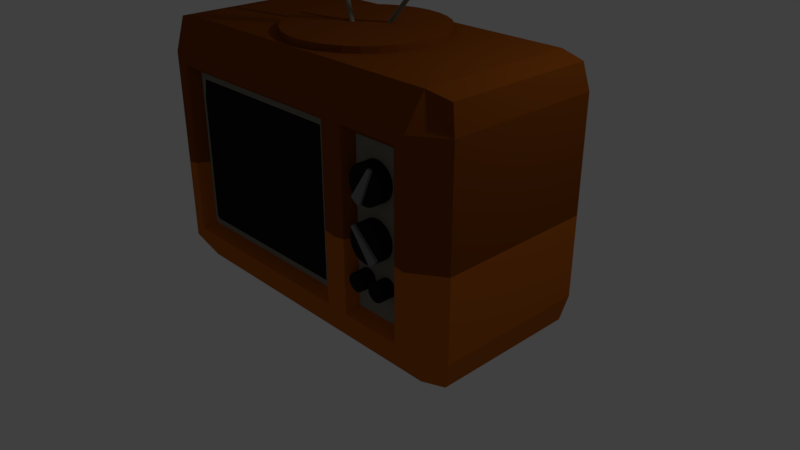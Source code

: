 # Source: TV_v1.blend  (saved by Blender 2.78.0; exported with 4.5.12 LTS)
import bpy
from mathutils import Matrix  # noqa: F401  (used for matrix-valued properties, if any)

bpy.ops.wm.read_factory_settings(use_empty=True)
scene = bpy.context.scene
scene.name = 'Scene'

# ---- collections
col_collection_1 = bpy.data.collections.new('Collection 1'); scene.collection.children.link(col_collection_1)

# ---- materials (node trees are filled in below, after node groups)
mat_black = bpy.data.materials.new('black')
mat_black.alpha_threshold = 0.0
mat_black.diffuse_color = (0.01444, 0.01444, 0.01444, 1.0)
mat_black.roughness = 0.5
mat_brown = bpy.data.materials.new('brown')
mat_brown.alpha_threshold = 0.0
mat_brown.diffuse_color = (0.2266, 0.05658, 0.004927, 1.0)
mat_brown.roughness = 0.5
mat_white = bpy.data.materials.new('white')
mat_white.alpha_threshold = 0.0
mat_white.diffuse_color = (0.2529, 0.2376, 0.195, 1.0)
mat_white.roughness = 0.5
mat_grey = bpy.data.materials.new('grey')
mat_grey.alpha_threshold = 0.0
mat_grey.diffuse_color = (0.196, 0.196, 0.196, 1.0)
mat_grey.roughness = 0.5
mat_bright_brown = bpy.data.materials.new('bright brown')
mat_bright_brown.alpha_threshold = 0.0
mat_bright_brown.roughness = 0.5
mat_vanilla = bpy.data.materials.new('vanilla')
mat_vanilla.alpha_threshold = 0.0
mat_vanilla.diffuse_color = (0.4969, 0.1248, 0.01161, 1.0)
mat_vanilla.roughness = 0.5

# ---- material node trees
mat_black.use_nodes = True; mat_black.node_tree.nodes.clear()
_N = mat_black.node_tree.nodes; _L = mat_black.node_tree.links
n0 = _N.new('ShaderNodeOutputMaterial'); n0.name = 'Material Output'; n0.location = (300, 300)
n1 = _N.new('ShaderNodeBsdfDiffuse'); n1.name = 'Diffuse BSDF'; n1.location = (10, 300)
n1.inputs[0].default_value = (0.01467, 0.01467, 0.01467, 1.0)
_L.new(n1.outputs[0], n0.inputs[0])
n0.is_active_output = True
mat_brown.use_nodes = True; mat_brown.node_tree.nodes.clear()
_N = mat_brown.node_tree.nodes; _L = mat_brown.node_tree.links
n0 = _N.new('ShaderNodeOutputMaterial'); n0.name = 'Material Output'; n0.location = (300, 300)
n1 = _N.new('ShaderNodeBsdfDiffuse'); n1.name = 'Diffuse BSDF'; n1.location = (10, 300)
n1.inputs[0].default_value = (0.2266, 0.05658, 0.004927, 1.0)
_L.new(n1.outputs[0], n0.inputs[0])
n0.is_active_output = True
mat_white.use_nodes = True; mat_white.node_tree.nodes.clear()
_N = mat_white.node_tree.nodes; _L = mat_white.node_tree.links
n0 = _N.new('ShaderNodeOutputMaterial'); n0.name = 'Material Output'; n0.location = (300, 300)
n1 = _N.new('ShaderNodeBsdfDiffuse'); n1.name = 'Diffuse BSDF'; n1.location = (10, 300)
n1.inputs[0].default_value = (0.2542, 0.2384, 0.1946, 1.0)
_L.new(n1.outputs[0], n0.inputs[0])
n0.is_active_output = True
mat_grey.use_nodes = True; mat_grey.node_tree.nodes.clear()
_N = mat_grey.node_tree.nodes; _L = mat_grey.node_tree.links
n0 = _N.new('ShaderNodeOutputMaterial'); n0.name = 'Material Output'; n0.location = (300, 300)
n1 = _N.new('ShaderNodeBsdfDiffuse'); n1.name = 'Diffuse BSDF'; n1.location = (10, 300)
n1.inputs[0].default_value = (0.214, 0.214, 0.214, 1.0)
_L.new(n1.outputs[0], n0.inputs[0])
n0.is_active_output = True
mat_bright_brown.use_nodes = True; mat_bright_brown.node_tree.nodes.clear()
_N = mat_bright_brown.node_tree.nodes; _L = mat_bright_brown.node_tree.links
n0 = _N.new('ShaderNodeOutputMaterial'); n0.name = 'Material Output'; n0.location = (300, 300)
n1 = _N.new('ShaderNodeBsdfDiffuse'); n1.name = 'Diffuse BSDF'; n1.location = (10, 300)
n1.inputs[0].default_value = (0.2203, 0.09313, 0.005704, 1.0)
_L.new(n1.outputs[0], n0.inputs[0])
n0.is_active_output = True
mat_vanilla.use_nodes = True; mat_vanilla.node_tree.nodes.clear()
_N = mat_vanilla.node_tree.nodes; _L = mat_vanilla.node_tree.links
n0 = _N.new('ShaderNodeOutputMaterial'); n0.name = 'Material Output'; n0.location = (300, 300)
n1 = _N.new('ShaderNodeBsdfDiffuse'); n1.name = 'Diffuse BSDF'; n1.location = (10, 300)
n1.inputs[0].default_value = (0.4969, 0.1255, 0.01142, 1.0)
_L.new(n1.outputs[0], n0.inputs[0])
n0.is_active_output = True

# ---- world
world_world = bpy.data.worlds.new('World'); scene.world = world_world
world_world.color = (0.05088, 0.05088, 0.05088)
world_world.use_sun_shadow = False
world_world.sun_shadow_jitter_overblur = 0.0
world_world.cycles.sampling_method = 'MANUAL'

# ---- cameras
cam_camera = bpy.data.cameras.new('Camera')
cam_camera.clip_end = 100.0
cam_camera.lens = 35.0
cam_camera.sensor_width = 32.0
cam_camera.sensor_height = 18.0
cam_camera.ortho_scale = 7.314
cam_camera.dof.focus_distance = 0.0

# ---- lights
light_lamp = bpy.data.lights.new('Lamp', 'POINT')
light_lamp.transmission_factor = 0.0
light_lamp.cutoff_distance = 30.0
light_lamp.energy = 100.0
light_lamp.shadow_buffer_clip_start = 1.001
light_lamp.shadow_soft_size = 0.1
light_lamp.shadow_maximum_resolution = 0.006
light_lamp.use_absolute_resolution = True

# ---- meshes
me_plane = bpy.data.meshes.new('Plane')
me_plane.from_pydata([(-2.0, -1.292, 0.0), (2.0, -1.292, 0.0), (-2.0, 1.292, 0.0), (2.0, 1.292, 0.0), (-2.0, -1.292, 2.5), (2.0, -1.292, 2.5), (-2.0, 1.292, 2.5), (2.0, 1.292, 2.5), (0.9373, -1.292, 0.0), (0.9373, 1.292, 0.0), (0.9373, -1.292, 2.5), (0.9373, 1.292, 2.5), (0.576, -1.154, 2.193), (0.576, -1.154, 0.3075), (-1.639, -1.154, 2.193), (-1.639, -1.154, 0.3075), (-2.0, 1.028, 2.887), (-2.0, -1.028, 2.887), (0.9373, -1.028, 2.887), (2.0, -1.028, 2.887), (2.0, 1.028, 2.887), (0.9373, 1.028, 2.887), (-2.0, 1.028, -0.4076), (-2.0, -1.028, -0.4076), (0.9373, -1.028, -0.4076), (2.0, -1.028, -0.4076), (2.0, 1.028, -0.4076), (0.9373, 1.028, -0.4076), (-2.408, 1.028, 0.0), (-2.408, -1.028, 0.0), (-2.408, 1.028, 2.5), (-2.408, -1.028, 2.5), (-2.332, 0.9793, 2.823), (-2.332, -0.9793, 2.823), (-2.332, 0.9793, -0.3439), (-2.332, -0.9793, -0.3439), (2.394, -1.028, 0.0), (2.394, 1.028, 0.0), (2.394, -1.028, 2.5), (2.394, 1.028, 2.5), (2.318, 0.9793, -0.3439), (2.318, -0.9793, 2.823), (2.318, 0.9793, 2.823), (2.318, -0.9793, -0.3439), (-1.833, -1.292, 0.1422), (-1.833, -1.292, 2.358), (0.7702, -1.292, 0.1422), (0.7702, -1.292, 2.358), (-1.833, -1.292, 0.1422), (-1.833, -1.292, 2.358), (0.7702, -1.292, 0.1422), (0.7702, -1.292, 2.358), (-1.722, -1.154, 0.2364), (-1.722, -1.154, 2.264), (0.6596, -1.154, 0.2364), (0.6596, -1.154, 2.264), (-1.749, -1.154, 0.2134), (-1.749, -1.154, 2.287), (0.6866, -1.154, 0.2134), (0.6866, -1.154, 2.287), (0.07761, -1.154, 2.287), (0.6866, -1.154, 1.768), (0.07761, -1.154, 2.287), (0.6866, -1.154, 1.768), (0.3792, -1.294, 0.475), (0.3792, -1.294, 2.025), (-1.442, -1.294, 2.025), (-1.442, -1.294, 0.475), (1.075, -1.292, 0.1366), (1.862, -1.292, 0.1366), (1.075, -1.292, 2.363), (1.862, -1.292, 2.363), (1.155, -1.155, 0.2419), (1.782, -1.155, 0.2419), (1.155, -1.155, 2.258), (1.782, -1.155, 2.258), (0.0, 1.022, 2.656), (0.0, 1.022, 2.968), (0.1951, 1.003, 2.656), (0.1951, 1.003, 2.968), (0.3827, 0.9462, 2.656), (0.3827, 0.9462, 2.968), (0.5556, 0.8538, 2.656), (0.5556, 0.8538, 2.968), (0.7071, 0.7295, 2.656), (0.7071, 0.7295, 2.968), (0.8315, 0.5779, 2.656), (0.8315, 0.5779, 2.968), (0.9239, 0.405, 2.656), (0.9239, 0.405, 2.968), (0.9808, 0.2175, 2.656), (0.9808, 0.2175, 2.968), (1.0, 0.02236, 2.656), (1.0, 0.02236, 2.968), (0.9808, -0.1727, 2.656), (0.9808, -0.1727, 2.968), (0.9239, -0.3603, 2.656), (0.9239, -0.3603, 2.968), (0.8315, -0.5332, 2.656), (0.8315, -0.5332, 2.968), (0.7071, -0.6847, 2.656), (0.7071, -0.6847, 2.968), (0.5556, -0.8091, 2.656), (0.5556, -0.8091, 2.968), (0.3827, -0.9015, 2.656), (0.3827, -0.9015, 2.968), (0.1951, -0.9584, 2.656), (0.1951, -0.9584, 2.968), (-3.258e-07, -0.9776, 2.656), (-3.258e-07, -0.9776, 2.968), (-0.1951, -0.9584, 2.656), (-0.1951, -0.9584, 2.968), (-0.3827, -0.9015, 2.656), (-0.3827, -0.9015, 2.968), (-0.5556, -0.8091, 2.656), (-0.5556, -0.8091, 2.968), (-0.7071, -0.6847, 2.656), (-0.7071, -0.6847, 2.968), (-0.8315, -0.5332, 2.656), (-0.8315, -0.5332, 2.968), (-0.9239, -0.3603, 2.656), (-0.9239, -0.3603, 2.968), (-0.9808, -0.1727, 2.656), (-0.9808, -0.1727, 2.968), (-1.0, 0.02236, 2.656), (-1.0, 0.02236, 2.968), (-0.9808, 0.2175, 2.656), (-0.9808, 0.2175, 2.968), (-0.9239, 0.405, 2.656), (-0.9239, 0.405, 2.968), (-0.8315, 0.5779, 2.656), (-0.8315, 0.5779, 2.968), (-0.7071, 0.7295, 2.656), (-0.7071, 0.7295, 2.968), (-0.5556, 0.8538, 2.656), (-0.5556, 0.8538, 2.968), (-0.3827, 0.9462, 2.656), (-0.3827, 0.9462, 2.968), (-0.1951, 1.003, 2.656), (-0.1951, 1.003, 2.968), (1.467, -0.8628, 2.067), (1.467, -1.328, 2.067), (1.513, -0.8628, 2.063), (1.513, -1.328, 2.063), (1.556, -0.8628, 2.049), (1.556, -1.328, 2.049), (1.596, -0.8628, 2.028), (1.596, -1.328, 2.028), (1.632, -0.8628, 1.999), (1.632, -1.328, 1.999), (1.661, -0.8628, 1.964), (1.661, -1.328, 1.964), (1.682, -0.8628, 1.923), (1.682, -1.328, 1.923), (1.695, -0.8628, 1.88), (1.695, -1.328, 1.88), (1.7, -0.8628, 1.834), (1.7, -1.328, 1.834), (1.695, -0.8628, 1.789), (1.695, -1.328, 1.789), (1.682, -0.8628, 1.745), (1.682, -1.328, 1.745), (1.661, -0.8628, 1.705), (1.661, -1.328, 1.705), (1.632, -0.8628, 1.67), (1.632, -1.328, 1.67), (1.596, -0.8628, 1.641), (1.596, -1.328, 1.641), (1.556, -0.8628, 1.619), (1.556, -1.328, 1.619), (1.513, -0.8628, 1.606), (1.513, -1.328, 1.606), (1.467, -0.8628, 1.602), (1.467, -1.328, 1.602), (1.422, -0.8628, 1.606), (1.422, -1.328, 1.606), (1.378, -0.8628, 1.619), (1.378, -1.328, 1.619), (1.338, -0.8628, 1.641), (1.338, -1.328, 1.641), (1.302, -0.8628, 1.67), (1.302, -1.328, 1.67), (1.274, -0.8628, 1.705), (1.274, -1.328, 1.705), (1.252, -0.8628, 1.745), (1.252, -1.328, 1.745), (1.239, -0.8628, 1.789), (1.239, -1.328, 1.789), (1.234, -0.8628, 1.834), (1.234, -1.328, 1.834), (1.239, -0.8628, 1.88), (1.239, -1.328, 1.88), (1.252, -0.8628, 1.923), (1.252, -1.328, 1.923), (1.274, -0.8628, 1.964), (1.274, -1.328, 1.964), (1.302, -0.8628, 1.999), (1.302, -1.328, 1.999), (1.338, -0.8628, 2.028), (1.338, -1.328, 2.028), (1.378, -0.8628, 2.049), (1.378, -1.328, 2.049), (1.422, -0.8628, 2.063), (1.422, -1.328, 2.063), (1.229, -1.328, 1.205), (1.229, -0.8628, 1.205), (1.227, -1.328, 1.159), (1.227, -0.8628, 1.159), (1.235, -1.328, 1.114), (1.235, -0.8628, 1.114), (1.251, -1.328, 1.072), (1.251, -0.8628, 1.072), (1.275, -1.328, 1.033), (1.275, -0.8628, 1.033), (1.307, -1.328, 0.9997), (1.307, -0.8628, 0.9997), (1.344, -1.328, 0.9733), (1.344, -0.8628, 0.9733), (1.385, -1.328, 0.9545), (1.385, -0.8628, 0.9545), (1.43, -1.328, 0.9443), (1.43, -0.8628, 0.9443), (1.476, -1.328, 0.9429), (1.476, -0.8628, 0.9429), (1.521, -1.328, 0.9505), (1.521, -0.8628, 0.9505), (1.563, -1.328, 0.9667), (1.563, -0.8628, 0.9667), (1.602, -1.328, 0.9909), (1.602, -0.8628, 0.9909), (1.635, -1.328, 1.022), (1.635, -0.8628, 1.022), (1.662, -1.328, 1.059), (1.662, -0.8628, 1.059), (1.68, -1.328, 1.101), (1.68, -0.8628, 1.101), (1.691, -1.328, 1.145), (1.691, -0.8628, 1.145), (1.692, -1.328, 1.191), (1.692, -0.8628, 1.191), (1.684, -1.328, 1.236), (1.684, -0.8628, 1.236), (1.668, -1.328, 1.279), (1.668, -0.8628, 1.279), (1.644, -1.328, 1.317), (1.644, -0.8628, 1.317), (1.613, -1.328, 1.351), (1.613, -0.8628, 1.351), (1.576, -1.328, 1.377), (1.576, -0.8628, 1.377), (1.534, -1.328, 1.396), (1.534, -0.8628, 1.396), (1.489, -1.328, 1.406), (1.489, -0.8628, 1.406), (1.444, -1.328, 1.407), (1.444, -0.8628, 1.407), (1.399, -1.328, 1.4), (1.399, -0.8628, 1.4), (1.356, -1.328, 1.384), (1.356, -0.8628, 1.384), (1.317, -1.328, 1.36), (1.317, -0.8628, 1.36), (1.284, -1.328, 1.328), (1.284, -0.8628, 1.328), (1.258, -1.328, 1.291), (1.258, -0.8628, 1.291), (1.239, -1.328, 1.249), (1.239, -0.8628, 1.249), (1.314, -1.104, 0.7732), (1.314, -1.33, 0.7732), (1.336, -1.104, 0.771), (1.336, -1.33, 0.771), (1.357, -1.104, 0.7646), (1.357, -1.33, 0.7646), (1.376, -1.104, 0.7541), (1.376, -1.33, 0.7541), (1.394, -1.104, 0.7401), (1.394, -1.33, 0.7401), (1.408, -1.104, 0.7229), (1.408, -1.33, 0.7229), (1.418, -1.104, 0.7034), (1.418, -1.33, 0.7034), (1.424, -1.104, 0.6822), (1.424, -1.33, 0.6822), (1.427, -1.104, 0.6602), (1.427, -1.33, 0.6602), (1.424, -1.104, 0.6381), (1.424, -1.33, 0.6381), (1.418, -1.104, 0.6169), (1.418, -1.33, 0.6169), (1.408, -1.104, 0.5974), (1.408, -1.33, 0.5974), (1.394, -1.104, 0.5803), (1.394, -1.33, 0.5803), (1.376, -1.104, 0.5662), (1.376, -1.33, 0.5662), (1.357, -1.104, 0.5558), (1.357, -1.33, 0.5558), (1.336, -1.104, 0.5494), (1.336, -1.33, 0.5494), (1.314, -1.104, 0.5472), (1.314, -1.33, 0.5472), (1.292, -1.104, 0.5494), (1.292, -1.33, 0.5494), (1.27, -1.104, 0.5558), (1.27, -1.33, 0.5558), (1.251, -1.104, 0.5662), (1.251, -1.33, 0.5662), (1.234, -1.104, 0.5803), (1.234, -1.33, 0.5803), (1.22, -1.104, 0.5974), (1.22, -1.33, 0.5974), (1.209, -1.104, 0.6169), (1.209, -1.33, 0.6169), (1.203, -1.104, 0.6381), (1.203, -1.33, 0.6381), (1.201, -1.104, 0.6602), (1.201, -1.33, 0.6602), (1.203, -1.104, 0.6822), (1.203, -1.33, 0.6822), (1.209, -1.104, 0.7034), (1.209, -1.33, 0.7034), (1.22, -1.104, 0.7229), (1.22, -1.33, 0.7229), (1.234, -1.104, 0.7401), (1.234, -1.33, 0.7401), (1.251, -1.104, 0.7541), (1.251, -1.33, 0.7541), (1.27, -1.104, 0.7646), (1.27, -1.33, 0.7646), (1.292, -1.104, 0.771), (1.292, -1.33, 0.771), (1.618, -1.104, 0.7732), (1.618, -1.33, 0.7732), (1.64, -1.104, 0.771), (1.64, -1.33, 0.771), (1.661, -1.104, 0.7646), (1.661, -1.33, 0.7646), (1.681, -1.104, 0.7541), (1.681, -1.33, 0.7541), (1.698, -1.104, 0.7401), (1.698, -1.33, 0.7401), (1.712, -1.104, 0.7229), (1.712, -1.33, 0.7229), (1.722, -1.104, 0.7034), (1.722, -1.33, 0.7034), (1.729, -1.104, 0.6822), (1.729, -1.33, 0.6822), (1.731, -1.104, 0.6602), (1.731, -1.33, 0.6602), (1.729, -1.104, 0.6381), (1.729, -1.33, 0.6381), (1.722, -1.104, 0.6169), (1.722, -1.33, 0.6169), (1.712, -1.104, 0.5974), (1.712, -1.33, 0.5974), (1.698, -1.104, 0.5803), (1.698, -1.33, 0.5803), (1.681, -1.104, 0.5662), (1.681, -1.33, 0.5662), (1.661, -1.104, 0.5558), (1.661, -1.33, 0.5558), (1.64, -1.104, 0.5494), (1.64, -1.33, 0.5494), (1.618, -1.104, 0.5472), (1.618, -1.33, 0.5472), (1.596, -1.104, 0.5494), (1.596, -1.33, 0.5494), (1.575, -1.104, 0.5558), (1.575, -1.33, 0.5558), (1.555, -1.104, 0.5662), (1.555, -1.33, 0.5662), (1.538, -1.104, 0.5803), (1.538, -1.33, 0.5803), (1.524, -1.104, 0.5974), (1.524, -1.33, 0.5974), (1.513, -1.104, 0.6169), (1.513, -1.33, 0.6169), (1.507, -1.104, 0.6381), (1.507, -1.33, 0.6381), (1.505, -1.104, 0.6602), (1.505, -1.33, 0.6602), (1.507, -1.104, 0.6822), (1.507, -1.33, 0.6822), (1.513, -1.104, 0.7034), (1.513, -1.33, 0.7034), (1.524, -1.104, 0.7229), (1.524, -1.33, 0.7229), (1.538, -1.104, 0.7401), (1.538, -1.33, 0.7401), (1.555, -1.104, 0.7541), (1.555, -1.33, 0.7541), (1.575, -1.104, 0.7646), (1.575, -1.33, 0.7646), (1.596, -1.104, 0.771), (1.596, -1.33, 0.771), (0.2036, -0.003265, 1.651), (-0.9125, -0.003265, 5.392), (0.2091, -0.003826, 1.653), (-0.9071, -0.003826, 5.394), (0.2143, -0.005488, 1.654), (-0.9018, -0.005488, 5.396), (0.2192, -0.008188, 1.656), (-0.897, -0.008187, 5.397), (0.2234, -0.01182, 1.657), (-0.8927, -0.01182, 5.398), (0.2269, -0.01625, 1.658), (-0.8893, -0.01625, 5.399), (0.2295, -0.0213, 1.659), (-0.8867, -0.0213, 5.4), (0.2311, -0.02678, 1.659), (-0.8851, -0.02678, 5.401), (0.2316, -0.03247, 1.66), (-0.8845, -0.03247, 5.401), (0.2311, -0.03817, 1.659), (-0.8851, -0.03817, 5.401), (0.2295, -0.04365, 1.659), (-0.8867, -0.04365, 5.4), (0.2269, -0.0487, 1.658), (-0.8893, -0.0487, 5.399), (0.2234, -0.05313, 1.657), (-0.8927, -0.05313, 5.398), (0.2192, -0.05676, 1.656), (-0.897, -0.05676, 5.397), (0.2143, -0.05946, 1.654), (-0.9018, -0.05946, 5.396), (0.2091, -0.06112, 1.653), (-0.9071, -0.06112, 5.394), (0.2036, -0.06168, 1.651), (-0.9125, -0.06168, 5.392), (0.1982, -0.06112, 1.65), (-0.918, -0.06112, 5.391), (0.1929, -0.05946, 1.648), (-0.9232, -0.05946, 5.389), (0.1881, -0.05676, 1.647), (-0.9281, -0.05676, 5.388), (0.1838, -0.05313, 1.645), (-0.9323, -0.05313, 5.386), (0.1803, -0.0487, 1.644), (-0.9358, -0.0487, 5.385), (0.1778, -0.04365, 1.644), (-0.9384, -0.04365, 5.385), (0.1762, -0.03817, 1.643), (-0.94, -0.03817, 5.384), (0.1756, -0.03247, 1.643), (-0.9405, -0.03247, 5.384), (0.1762, -0.02678, 1.643), (-0.94, -0.02678, 5.384), (0.1778, -0.0213, 1.644), (-0.9384, -0.0213, 5.385), (0.1803, -0.01625, 1.644), (-0.9358, -0.01625, 5.385), (0.1838, -0.01182, 1.645), (-0.9323, -0.01182, 5.386), (0.1881, -0.008187, 1.647), (-0.9281, -0.008187, 5.388), (0.1929, -0.005488, 1.648), (-0.9232, -0.005488, 5.389), (0.1982, -0.003826, 1.65), (-0.918, -0.003826, 5.391), (-0.7841, 0.2775, 1.948), (1.853, 0.2775, 4.826), (-0.7799, 0.2769, 1.944), (1.858, 0.2769, 4.822), (-0.7759, 0.2753, 1.94), (1.862, 0.2753, 4.819), (-0.7722, 0.2726, 1.937), (1.865, 0.2726, 4.815), (-0.7689, 0.2689, 1.934), (1.869, 0.2689, 4.812), (-0.7662, 0.2645, 1.932), (1.871, 0.2645, 4.81), (-0.7642, 0.2595, 1.93), (1.873, 0.2595, 4.808), (-0.763, 0.254, 1.929), (1.875, 0.254, 4.807), (-0.7626, 0.2483, 1.928), (1.875, 0.2483, 4.806), (-0.763, 0.2426, 1.929), (1.875, 0.2426, 4.807), (-0.7642, 0.2371, 1.93), (1.873, 0.2371, 4.808), (-0.7662, 0.2321, 1.932), (1.871, 0.2321, 4.81), (-0.7689, 0.2276, 1.934), (1.869, 0.2276, 4.812), (-0.7722, 0.224, 1.937), (1.865, 0.224, 4.815), (-0.7759, 0.2213, 1.94), (1.862, 0.2213, 4.819), (-0.7799, 0.2196, 1.944), (1.858, 0.2196, 4.822), (-0.7841, 0.2191, 1.948), (1.853, 0.2191, 4.826), (-0.7883, 0.2196, 1.952), (1.849, 0.2196, 4.83), (-0.7924, 0.2213, 1.956), (1.845, 0.2213, 4.834), (-0.7961, 0.224, 1.959), (1.842, 0.224, 4.837), (-0.7993, 0.2276, 1.962), (1.838, 0.2276, 4.84), (-0.802, 0.2321, 1.964), (1.836, 0.2321, 4.843), (-0.804, 0.2371, 1.966), (1.834, 0.2371, 4.844), (-0.8052, 0.2426, 1.967), (1.832, 0.2426, 4.846), (-0.8056, 0.2483, 1.968), (1.832, 0.2483, 4.846), (-0.8052, 0.254, 1.967), (1.832, 0.254, 4.846), (-0.804, 0.2595, 1.966), (1.834, 0.2595, 4.844), (-0.802, 0.2645, 1.964), (1.836, 0.2645, 4.843), (-0.7993, 0.2689, 1.962), (1.838, 0.2689, 4.84), (-0.7961, 0.2726, 1.959), (1.842, 0.2726, 4.837), (-0.7924, 0.2753, 1.956), (1.845, 0.2753, 4.834), (-0.7883, 0.2769, 1.952), (1.849, 0.2769, 4.83), (1.556, -1.364, 2.049), (1.596, -1.364, 2.028), (1.422, -1.364, 1.606), (1.378, -1.364, 1.619), (1.338, -1.364, 1.641), (1.302, -1.364, 1.67), (1.284, -1.364, 1.328), (1.317, -1.364, 1.36), (1.662, -1.364, 1.059), (1.635, -1.364, 1.022), (1.602, -1.364, 0.9909), (1.563, -1.364, 0.9667), (2.0, 1.292, 1.05), (2.0, -1.292, 1.05), (-2.0, -1.292, 1.05), (-2.0, 1.292, 1.05), (0.9373, -1.292, 1.05), (0.9373, 1.292, 1.05), (0.576, -1.154, 1.099), (-1.639, -1.154, 1.099), (-2.408, -1.028, 1.05), (-2.408, 1.028, 1.05), (2.394, 1.028, 1.05), (2.394, -1.028, 1.05), (-1.833, -1.292, 1.073), (0.7702, -1.292, 1.073), (-1.833, -1.292, 1.073), (0.7702, -1.292, 1.073), (-1.722, -1.154, 1.088), (0.6596, -1.154, 1.088), (0.3792, -1.294, 1.126), (-1.442, -1.294, 1.126), (1.862, -1.292, 1.072), (1.075, -1.292, 1.072), (1.782, -1.155, 1.089), (1.155, -1.155, 1.089)], [(60, 59), (61, 59), (55, 59), (58, 54), (56, 52), (53, 57), (60, 62), (61, 63)], [(537, 1, 36, 547), (10, 5, 19, 18), (1, 25, 43, 36), (539, 2, 28, 545), (541, 539, 6, 11), (537, 5, 71, 556), (540, 10, 47, 549), (536, 541, 11, 7), (11, 6, 16, 21), (9, 3, 26, 27), (553, 55, 12, 542), (18, 19, 20, 21), (17, 18, 21, 16), (4, 10, 18, 17), (7, 20, 42, 39), (7, 11, 21, 20), (17, 16, 32, 33), (24, 27, 26, 25), (23, 22, 27, 24), (23, 0, 29, 35), (2, 9, 27, 22), (8, 0, 23, 24), (1, 8, 24, 25), (545, 544, 31, 30), (30, 31, 33, 32), (29, 28, 34, 35), (16, 6, 30, 32), (22, 23, 35, 34), (2, 22, 34, 28), (4, 17, 33, 31), (538, 4, 31, 544), (37, 36, 43, 40), (547, 546, 39, 38), (38, 39, 42, 41), (25, 26, 40, 43), (19, 5, 38, 41), (536, 7, 39, 546), (26, 3, 37, 40), (20, 19, 41, 42), (47, 45, 49, 51), (10, 4, 45, 47), (0, 8, 46, 44), (538, 0, 44, 548), (51, 49, 53, 55), (548, 44, 48, 550), (549, 47, 51, 551), (44, 46, 50, 48), (550, 48, 52, 552), (551, 51, 55, 553), (48, 50, 54, 52), (15, 13, 64, 67), (52, 54, 13, 15), (55, 53, 14, 12), (552, 52, 15, 543), (555, 67, 64, 554), (542, 12, 65, 554), (543, 15, 67, 555), (12, 14, 66, 65), (556, 71, 75, 558), (5, 10, 70, 71), (540, 8, 68, 557), (8, 1, 69, 68), (559, 558, 75, 74), (68, 69, 73, 72), (557, 68, 72, 559), (71, 70, 74, 75), (76, 77, 79, 78), (78, 79, 81, 80), (80, 81, 83, 82), (82, 83, 85, 84), (84, 85, 87, 86), (86, 87, 89, 88), (88, 89, 91, 90), (90, 91, 93, 92), (92, 93, 95, 94), (94, 95, 97, 96), (96, 97, 99, 98), (98, 99, 101, 100), (100, 101, 103, 102), (102, 103, 105, 104), (104, 105, 107, 106), (106, 107, 109, 108), (108, 109, 111, 110), (110, 111, 113, 112), (112, 113, 115, 114), (114, 115, 117, 116), (116, 117, 119, 118), (118, 119, 121, 120), (120, 121, 123, 122), (122, 123, 125, 124), (124, 125, 127, 126), (126, 127, 129, 128), (128, 129, 131, 130), (130, 131, 133, 132), (132, 133, 135, 134), (134, 135, 137, 136), (79, 77, 139, 137, 135, 133, 131, 129, 127, 125, 123, 121, 119, 117, 115, 113, 111, 109, 107, 105, 103, 101, 99, 97, 95, 93, 91, 89, 87, 85, 83, 81), (136, 137, 139, 138), (138, 139, 77, 76), (76, 78, 80, 82, 84, 86, 88, 90, 92, 94, 96, 98, 100, 102, 104, 106, 108, 110, 112, 114, 116, 118, 120, 122, 124, 126, 128, 130, 132, 134, 136, 138), (180, 181, 183, 182), (158, 159, 161, 160), (178, 179, 181, 180), (156, 157, 159, 158), (176, 177, 179, 178), (154, 155, 157, 156), (174, 175, 177, 176), (152, 153, 155, 154), (172, 173, 175, 174), (150, 151, 153, 152), (170, 171, 173, 172), (148, 149, 151, 150), (168, 169, 171, 170), (146, 147, 149, 148), (166, 167, 169, 168), (144, 145, 147, 146), (164, 165, 167, 166), (142, 143, 145, 144), (162, 163, 165, 164), (140, 141, 143, 142), (160, 161, 163, 162), (182, 183, 185, 184), (184, 185, 187, 186), (186, 187, 189, 188), (188, 189, 191, 190), (190, 191, 193, 192), (192, 193, 195, 194), (194, 195, 197, 196), (196, 197, 199, 198), (198, 199, 201, 200), (160, 162, 164, 166, 168, 170, 172, 174, 176, 178, 180, 182, 184, 186, 188, 190, 192, 194, 196, 198, 200, 202, 140, 142, 144, 146, 148, 150, 152, 154, 156, 158), (200, 201, 203, 202), (202, 203, 141, 140), (153, 151, 149, 147, 145, 143, 141, 203, 201, 199, 197, 195, 193, 191, 189, 187, 185, 183, 181, 179, 177, 175, 173, 171, 169, 167, 165, 163, 161, 159, 157, 155), (237, 236, 234, 235), (225, 224, 222, 223), (259, 258, 256, 257), (223, 222, 220, 221), (239, 238, 236, 237), (221, 220, 218, 219), (261, 260, 258, 259), (219, 218, 216, 217), (241, 240, 238, 239), (217, 216, 214, 215), (263, 262, 260, 261), (215, 214, 212, 213), (243, 242, 240, 241), (213, 212, 210, 211), (265, 264, 262, 263), (211, 210, 208, 209), (245, 244, 242, 243), (209, 208, 206, 207), (267, 266, 264, 265), (205, 204, 266, 267), (247, 246, 244, 245), (257, 256, 254, 255), (235, 234, 232, 233), (255, 254, 252, 253), (233, 232, 230, 231), (253, 252, 250, 251), (231, 230, 228, 229), (251, 250, 248, 249), (229, 228, 226, 227), (249, 248, 246, 247), (207, 206, 204, 205), (227, 226, 224, 225), (254, 256, 258, 260, 262, 264, 266, 204, 206, 208, 210, 212, 214, 216, 218, 220, 222, 224, 226, 228, 230, 232, 234, 236, 238, 240, 242, 244, 246, 248, 250, 252), (247, 245, 243, 241, 239, 237, 235, 233, 231, 229, 227, 225, 223, 221, 219, 217, 215, 213, 211, 209, 207, 205, 267, 265, 263, 261, 259, 257, 255, 253, 251, 249), (308, 309, 311, 310), (286, 287, 289, 288), (306, 307, 309, 308), (284, 285, 287, 286), (304, 305, 307, 306), (282, 283, 285, 284), (302, 303, 305, 304), (280, 281, 283, 282), (300, 301, 303, 302), (278, 279, 281, 280), (298, 299, 301, 300), (276, 277, 279, 278), (296, 297, 299, 298), (274, 275, 277, 276), (294, 295, 297, 296), (272, 273, 275, 274), (292, 293, 295, 294), (270, 271, 273, 272), (290, 291, 293, 292), (268, 269, 271, 270), (288, 289, 291, 290), (310, 311, 313, 312), (312, 313, 315, 314), (314, 315, 317, 316), (316, 317, 319, 318), (318, 319, 321, 320), (320, 321, 323, 322), (322, 323, 325, 324), (324, 325, 327, 326), (326, 327, 329, 328), (288, 290, 292, 294, 296, 298, 300, 302, 304, 306, 308, 310, 312, 314, 316, 318, 320, 322, 324, 326, 328, 330, 268, 270, 272, 274, 276, 278, 280, 282, 284, 286), (328, 329, 331, 330), (330, 331, 269, 268), (311, 309, 307, 305, 303, 301, 299, 297, 295, 293, 291, 289, 287, 285, 283, 281, 279, 277, 275, 273, 271, 269, 331, 329, 327, 325, 323, 321, 319, 317, 315, 313), (372, 373, 375, 374), (350, 351, 353, 352), (370, 371, 373, 372), (348, 349, 351, 350), (368, 369, 371, 370), (346, 347, 349, 348), (366, 367, 369, 368), (344, 345, 347, 346), (364, 365, 367, 366), (342, 343, 345, 344), (362, 363, 365, 364), (340, 341, 343, 342), (360, 361, 363, 362), (338, 339, 341, 340), (358, 359, 361, 360), (336, 337, 339, 338), (356, 357, 359, 358), (334, 335, 337, 336), (354, 355, 357, 356), (332, 333, 335, 334), (352, 353, 355, 354), (374, 375, 377, 376), (376, 377, 379, 378), (378, 379, 381, 380), (380, 381, 383, 382), (382, 383, 385, 384), (384, 385, 387, 386), (386, 387, 389, 388), (388, 389, 391, 390), (390, 391, 393, 392), (352, 354, 356, 358, 360, 362, 364, 366, 368, 370, 372, 374, 376, 378, 380, 382, 384, 386, 388, 390, 392, 394, 332, 334, 336, 338, 340, 342, 344, 346, 348, 350), (392, 393, 395, 394), (394, 395, 333, 332), (375, 373, 371, 369, 367, 365, 363, 361, 359, 357, 355, 353, 351, 349, 347, 345, 343, 341, 339, 337, 335, 333, 395, 393, 391, 389, 387, 385, 383, 381, 379, 377), (396, 397, 399, 398), (398, 399, 401, 400), (400, 401, 403, 402), (402, 403, 405, 404), (404, 405, 407, 406), (406, 407, 409, 408), (408, 409, 411, 410), (410, 411, 413, 412), (412, 413, 415, 414), (414, 415, 417, 416), (416, 417, 419, 418), (418, 419, 421, 420), (420, 421, 423, 422), (422, 423, 425, 424), (424, 425, 427, 426), (426, 427, 429, 428), (428, 429, 431, 430), (430, 431, 433, 432), (432, 433, 435, 434), (434, 435, 437, 436), (436, 437, 439, 438), (438, 439, 441, 440), (440, 441, 443, 442), (442, 443, 445, 444), (444, 445, 447, 446), (446, 447, 449, 448), (448, 449, 451, 450), (450, 451, 453, 452), (452, 453, 455, 454), (454, 455, 457, 456), (399, 397, 459, 457, 455, 453, 451, 449, 447, 445, 443, 441, 439, 437, 435, 433, 431, 429, 427, 425, 423, 421, 419, 417, 415, 413, 411, 409, 407, 405, 403, 401), (456, 457, 459, 458), (458, 459, 397, 396), (396, 398, 400, 402, 404, 406, 408, 410, 412, 414, 416, 418, 420, 422, 424, 426, 428, 430, 432, 434, 436, 438, 440, 442, 444, 446, 448, 450, 452, 454, 456, 458), (460, 461, 463, 462), (462, 463, 465, 464), (464, 465, 467, 466), (466, 467, 469, 468), (468, 469, 471, 470), (470, 471, 473, 472), (472, 473, 475, 474), (474, 475, 477, 476), (476, 477, 479, 478), (478, 479, 481, 480), (480, 481, 483, 482), (482, 483, 485, 484), (484, 485, 487, 486), (486, 487, 489, 488), (488, 489, 491, 490), (490, 491, 493, 492), (492, 493, 495, 494), (494, 495, 497, 496), (496, 497, 499, 498), (498, 499, 501, 500), (500, 501, 503, 502), (502, 503, 505, 504), (504, 505, 507, 506), (506, 507, 509, 508), (508, 509, 511, 510), (510, 511, 513, 512), (512, 513, 515, 514), (514, 515, 517, 516), (516, 517, 519, 518), (518, 519, 521, 520), (463, 461, 523, 521, 519, 517, 515, 513, 511, 509, 507, 505, 503, 501, 499, 497, 495, 493, 491, 489, 487, 485, 483, 481, 479, 477, 475, 473, 471, 469, 467, 465), (520, 521, 523, 522), (522, 523, 461, 460), (460, 462, 464, 466, 468, 470, 472, 474, 476, 478, 480, 482, 484, 486, 488, 490, 492, 494, 496, 498, 500, 502, 504, 506, 508, 510, 512, 514, 516, 518, 520, 522), (181, 145, 524, 529), (179, 181, 529, 528), (175, 177, 527, 526), (145, 147, 525, 524), (175, 147, 525, 526), (177, 179, 528, 527), (525, 524, 529, 528, 527, 526), (226, 262, 530, 535), (228, 226, 535, 534), (232, 230, 533, 532), (262, 260, 531, 530), (232, 260, 531, 532), (230, 228, 534, 533), (531, 530, 535, 534, 533, 532), (70, 557, 559, 74), (72, 73, 558, 559), (10, 540, 557, 70), (69, 556, 558, 73), (14, 543, 555, 66), (13, 542, 554, 64), (66, 555, 554, 65), (53, 552, 543, 14), (50, 551, 553, 54), (49, 550, 552, 53), (46, 549, 551, 50), (45, 548, 550, 49), (4, 538, 548, 45), (3, 536, 546, 37), (36, 37, 546, 547), (0, 538, 544, 29), (28, 29, 544, 545), (54, 553, 542, 13), (3, 9, 541, 536), (8, 540, 549, 46), (1, 537, 556, 69), (9, 2, 539, 541), (6, 539, 545, 30), (5, 537, 547, 38)])
me_plane.polygons.foreach_set('material_index', [5, 1, 5, 5, 1, 1, 1, 1, 1, 5, 2, 1, 1, 1, 1, 1, 1, 5, 5, 5, 5, 5, 5, 1, 1, 5, 1, 5, 5, 1, 1, 5, 1, 1, 5, 1, 1, 5, 1, 1, 1, 5, 5, 1, 1, 1, 1, 5, 1, 5, 0, 2, 2, 2, 0, 0, 0, 0, 1, 1, 5, 5, 2, 5, 5, 1, 1, 1, 1, 1, 1, 1, 1, 1, 1, 1, 1, 1, 1, 1, 1, 1, 1, 1, 1, 1, 1, 1, 1, 1, 1, 1, 1, 1, 1, 1, 1, 1, 1, 1, 0, 0, 0, 0, 0, 0, 0, 0, 0, 0, 0, 0, 0, 0, 0, 0, 0, 0, 0, 0, 0, 0, 0, 0, 0, 0, 0, 0, 0, 0, 0, 0, 0, 0, 0, 0, 0, 0, 0, 0, 0, 0, 0, 0, 0, 0, 0, 0, 0, 0, 0, 0, 0, 0, 0, 0, 0, 0, 0, 0, 0, 0, 0, 0, 0, 0, 0, 0, 0, 0, 0, 0, 0, 0, 0, 0, 0, 0, 0, 0, 0, 0, 0, 0, 0, 0, 0, 0, 0, 0, 0, 0, 0, 0, 0, 0, 0, 0, 0, 0, 0, 0, 0, 0, 0, 0, 0, 0, 0, 0, 0, 0, 0, 0, 0, 0, 0, 0, 0, 0, 0, 0, 0, 0, 0, 0, 0, 0, 0, 0, 0, 0, 0, 0, 0, 0, 2, 2, 2, 2, 2, 2, 2, 2, 2, 2, 2, 2, 2, 2, 2, 2, 2, 2, 2, 2, 2, 2, 2, 2, 2, 2, 2, 2, 2, 2, 2, 2, 2, 1, 2, 2, 2, 2, 2, 2, 2, 2, 2, 2, 2, 2, 2, 2, 2, 2, 2, 2, 2, 2, 2, 2, 2, 2, 2, 2, 2, 2, 2, 2, 2, 2, 2, 1, 3, 3, 3, 3, 3, 3, 3, 3, 3, 3, 3, 3, 3, 3, 1, 2, 1, 5, 0, 0, 0, 2, 5, 1, 1, 1, 1, 5, 5, 5, 5, 2, 5, 5, 5, 5, 1, 1])
me_plane.materials.append(mat_black)
me_plane.materials.append(mat_brown)
me_plane.materials.append(mat_white)
me_plane.materials.append(mat_grey)
me_plane.materials.append(mat_bright_brown)
me_plane.materials.append(mat_vanilla)
me_plane.use_remesh_preserve_volume = False
me_plane.use_remesh_preserve_attributes = False
me_plane.use_mirror_vertex_groups = False
me_plane.update()

# ---- objects
ob_plane = bpy.data.objects.new('Plane', me_plane)
ob_lamp = bpy.data.objects.new('Lamp', light_lamp)
ob_camera = bpy.data.objects.new('Camera', cam_camera)

# ---- transforms, parenting, visibility, modifiers, constraints
ob_plane.location = (0.0, 0.0, 0.0)
ob_plane.lineart.crease_threshold = 0.0
ob_lamp.location = (4.076, 1.005, 5.904)
ob_lamp.rotation_euler = (0.6503, 0.05522, 1.866)
ob_lamp.lock_rotations_4d = False
ob_lamp.empty_display_type = 'ARROWS'
ob_lamp.color = (0.0, 0.0, 0.0, 0.0)
ob_lamp.lineart.crease_threshold = 0.0
ob_camera.location = (7.481, -6.508, 5.344)
ob_camera.rotation_euler = (1.109, 0.0, 0.8149)
ob_camera.lock_rotations_4d = False
ob_camera.empty_display_type = 'ARROWS'
ob_camera.color = (0.0, 0.0, 0.0, 0.0)
ob_camera.display_type = 'WIRE'
ob_camera.lineart.crease_threshold = 0.0

# ---- collection membership
col_collection_1.objects.link(ob_plane)
col_collection_1.objects.link(ob_lamp)
col_collection_1.objects.link(ob_camera)

# ---- scene / render settings (as saved in the file)
scene.camera = ob_camera
scene.frame_start = 1; scene.frame_end = 250; scene.frame_set(1)
scene.render.engine = 'CYCLES'
scene.render.resolution_percentage = 50
scene.render.dither_intensity = 0.0
scene.cycles.use_denoising = False
scene.cycles.samples = 128
scene.cycles.sampling_pattern = 'TABULATED_SOBOL'
scene.cycles.light_sampling_threshold = 0.0
scene.cycles.use_adaptive_sampling = False
scene.cycles.use_light_tree = False
scene.cycles.blur_glossy = 0.0
scene.cycles.sample_clamp_indirect = 0.0
scene.view_settings.view_transform = 'Standard'
bpy.context.view_layer.update()
